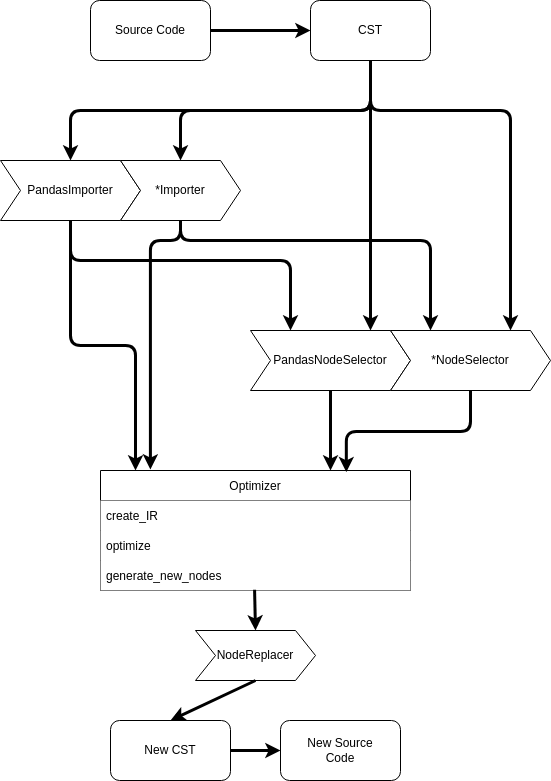

The diagram above was exported from draw.io. Its source (the exported page's mxGraphModel, read from the mxfile embedded in the PNG):
<mxGraphModel dx="1106" dy="726" grid="1" gridSize="10" guides="1" tooltips="1" connect="1" arrows="1" fold="1" page="1" pageScale="1" pageWidth="850" pageHeight="1100" background="#ffffff" math="0" shadow="0">
  <root>
    <mxCell id="0" />
    <mxCell id="1" parent="0" />
    <mxCell id="10" value="PandasImporter" style="shape=step;perimeter=stepPerimeter;whiteSpace=wrap;html=1;fixedSize=1;fillColor=default;" parent="1" vertex="1">
      <mxGeometry x="170" y="380" width="140" height="60" as="geometry" />
    </mxCell>
    <mxCell id="11" value="NodeReplacer" style="shape=step;perimeter=stepPerimeter;whiteSpace=wrap;html=1;fixedSize=1;" vertex="1" parent="1">
      <mxGeometry x="365" y="850" width="120" height="50" as="geometry" />
    </mxCell>
    <mxCell id="12" value="Optimizer" style="swimlane;fontStyle=0;childLayout=stackLayout;horizontal=1;startSize=30;horizontalStack=0;resizeParent=1;resizeParentMax=0;resizeLast=0;collapsible=1;marginBottom=0;" vertex="1" parent="1">
      <mxGeometry x="270" y="690" width="310" height="120" as="geometry">
        <mxRectangle x="990" y="470" width="80" height="30" as="alternateBounds" />
      </mxGeometry>
    </mxCell>
    <mxCell id="13" value="create_IR" style="text;strokeColor=none;fillColor=default;align=left;verticalAlign=middle;spacingLeft=4;spacingRight=4;overflow=hidden;points=[[0,0.5],[1,0.5]];portConstraint=eastwest;rotatable=0;" vertex="1" parent="12">
      <mxGeometry y="30" width="310" height="30" as="geometry" />
    </mxCell>
    <mxCell id="14" value="optimize" style="text;strokeColor=none;fillColor=default;align=left;verticalAlign=middle;spacingLeft=4;spacingRight=4;overflow=hidden;points=[[0,0.5],[1,0.5]];portConstraint=eastwest;rotatable=0;" vertex="1" parent="12">
      <mxGeometry y="60" width="310" height="30" as="geometry" />
    </mxCell>
    <mxCell id="15" value="generate_new_nodes" style="text;strokeColor=none;fillColor=default;align=left;verticalAlign=middle;spacingLeft=4;spacingRight=4;overflow=hidden;points=[[0,0.5],[1,0.5]];portConstraint=eastwest;rotatable=0;" vertex="1" parent="12">
      <mxGeometry y="90" width="310" height="30" as="geometry" />
    </mxCell>
    <mxCell id="16" value="PandasNodeSelector" style="shape=step;perimeter=stepPerimeter;whiteSpace=wrap;html=1;fixedSize=1;" vertex="1" parent="1">
      <mxGeometry x="420" y="550" width="160" height="60" as="geometry" />
    </mxCell>
    <mxCell id="20" value="*Importer" style="shape=step;perimeter=stepPerimeter;whiteSpace=wrap;html=1;fixedSize=1;gradientColor=#ffffff;" vertex="1" parent="1">
      <mxGeometry x="290" y="380" width="120" height="60" as="geometry" />
    </mxCell>
    <mxCell id="21" value="*NodeSelector" style="shape=step;perimeter=stepPerimeter;whiteSpace=wrap;html=1;fixedSize=1;gradientColor=#ffffff;" vertex="1" parent="1">
      <mxGeometry x="560" y="550" width="160" height="60" as="geometry" />
    </mxCell>
    <mxCell id="24" value="CST" style="rounded=1;whiteSpace=wrap;html=1;" vertex="1" parent="1">
      <mxGeometry x="480" y="220" width="120" height="60" as="geometry" />
    </mxCell>
    <mxCell id="34" value="New Source&lt;br&gt;Code" style="rounded=1;whiteSpace=wrap;html=1;" vertex="1" parent="1">
      <mxGeometry x="450" y="940" width="120" height="60" as="geometry" />
    </mxCell>
    <mxCell id="62" value="" style="edgeStyle=elbowEdgeStyle;elbow=vertical;endArrow=classic;html=1;entryX=0.793;entryY=0.014;entryDx=0;entryDy=0;exitX=0.5;exitY=1;exitDx=0;exitDy=0;entryPerimeter=0;strokeWidth=3;strokeColor=#000000;" edge="1" parent="1" source="21" target="12">
      <mxGeometry width="50" height="50" relative="1" as="geometry">
        <mxPoint x="540" y="650" as="sourcePoint" />
        <mxPoint x="590" y="600" as="targetPoint" />
      </mxGeometry>
    </mxCell>
    <mxCell id="63" value="" style="edgeStyle=elbowEdgeStyle;elbow=vertical;endArrow=classic;html=1;exitX=0.5;exitY=1;exitDx=0;exitDy=0;entryX=0.5;entryY=0;entryDx=0;entryDy=0;strokeWidth=3;strokeColor=#000000;" edge="1" parent="1" source="24" target="10">
      <mxGeometry width="50" height="50" relative="1" as="geometry">
        <mxPoint x="530" y="370" as="sourcePoint" />
        <mxPoint x="580" y="320" as="targetPoint" />
      </mxGeometry>
    </mxCell>
    <mxCell id="64" value="" style="edgeStyle=elbowEdgeStyle;elbow=vertical;endArrow=classic;html=1;exitX=0.5;exitY=1;exitDx=0;exitDy=0;entryX=0.5;entryY=0;entryDx=0;entryDy=0;strokeWidth=3;strokeColor=#000000;" edge="1" parent="1" source="24" target="20">
      <mxGeometry width="50" height="50" relative="1" as="geometry">
        <mxPoint x="540" y="620" as="sourcePoint" />
        <mxPoint x="590" y="570" as="targetPoint" />
      </mxGeometry>
    </mxCell>
    <mxCell id="65" value="" style="edgeStyle=elbowEdgeStyle;elbow=vertical;endArrow=classic;html=1;exitX=0.5;exitY=1;exitDx=0;exitDy=0;entryX=0.25;entryY=0;entryDx=0;entryDy=0;strokeWidth=3;strokeColor=#000000;" edge="1" parent="1" source="10" target="16">
      <mxGeometry width="50" height="50" relative="1" as="geometry">
        <mxPoint x="540" y="650" as="sourcePoint" />
        <mxPoint x="590" y="600" as="targetPoint" />
        <Array as="points">
          <mxPoint x="300" y="480" />
        </Array>
      </mxGeometry>
    </mxCell>
    <mxCell id="66" value="" style="edgeStyle=elbowEdgeStyle;elbow=vertical;endArrow=classic;html=1;exitX=0.5;exitY=1;exitDx=0;exitDy=0;entryX=0.25;entryY=0;entryDx=0;entryDy=0;strokeWidth=3;strokeColor=#000000;" edge="1" parent="1" source="20" target="21">
      <mxGeometry width="50" height="50" relative="1" as="geometry">
        <mxPoint x="540" y="650" as="sourcePoint" />
        <mxPoint x="590" y="600" as="targetPoint" />
        <Array as="points">
          <mxPoint x="420" y="460" />
        </Array>
      </mxGeometry>
    </mxCell>
    <mxCell id="68" value="" style="edgeStyle=elbowEdgeStyle;elbow=vertical;endArrow=classic;html=1;exitX=0.5;exitY=1;exitDx=0;exitDy=0;entryX=0.75;entryY=0;entryDx=0;entryDy=0;strokeWidth=3;strokeColor=#000000;" edge="1" parent="1" source="24" target="21">
      <mxGeometry width="50" height="50" relative="1" as="geometry">
        <mxPoint x="720" y="620" as="sourcePoint" />
        <mxPoint x="770" y="570" as="targetPoint" />
        <Array as="points">
          <mxPoint x="610" y="330" />
        </Array>
      </mxGeometry>
    </mxCell>
    <mxCell id="69" value="" style="edgeStyle=elbowEdgeStyle;elbow=vertical;endArrow=classic;html=1;exitX=0.5;exitY=1;exitDx=0;exitDy=0;entryX=0.75;entryY=0;entryDx=0;entryDy=0;strokeWidth=3;strokeColor=#000000;" edge="1" parent="1" source="24" target="16">
      <mxGeometry width="50" height="50" relative="1" as="geometry">
        <mxPoint x="720" y="620" as="sourcePoint" />
        <mxPoint x="770" y="570" as="targetPoint" />
        <Array as="points">
          <mxPoint x="490" y="350" />
        </Array>
      </mxGeometry>
    </mxCell>
    <mxCell id="71" value="" style="edgeStyle=elbowEdgeStyle;elbow=vertical;endArrow=classic;html=1;exitX=0.5;exitY=1;exitDx=0;exitDy=0;strokeWidth=3;strokeColor=#000000;" edge="1" parent="1" source="10">
      <mxGeometry width="50" height="50" relative="1" as="geometry">
        <mxPoint x="170" y="580" as="sourcePoint" />
        <mxPoint x="305" y="690" as="targetPoint" />
      </mxGeometry>
    </mxCell>
    <mxCell id="72" value="" style="edgeStyle=elbowEdgeStyle;elbow=vertical;endArrow=classic;html=1;exitX=0.5;exitY=1;exitDx=0;exitDy=0;entryX=0.161;entryY=-0.008;entryDx=0;entryDy=0;strokeColor=#000000;strokeWidth=3;entryPerimeter=0;" edge="1" parent="1" source="20" target="12">
      <mxGeometry width="50" height="50" relative="1" as="geometry">
        <mxPoint x="720" y="620" as="sourcePoint" />
        <mxPoint x="396" y="690" as="targetPoint" />
        <Array as="points">
          <mxPoint x="370" y="460" />
        </Array>
      </mxGeometry>
    </mxCell>
    <mxCell id="73" value="" style="endArrow=classic;html=1;exitX=0.497;exitY=0.972;exitDx=0;exitDy=0;exitPerimeter=0;entryX=0.5;entryY=0;entryDx=0;entryDy=0;strokeWidth=3;strokeColor=#000000;" edge="1" parent="1" source="15" target="11">
      <mxGeometry width="50" height="50" relative="1" as="geometry">
        <mxPoint x="720" y="750" as="sourcePoint" />
        <mxPoint x="770" y="700" as="targetPoint" />
      </mxGeometry>
    </mxCell>
    <mxCell id="74" value="Source Code" style="rounded=1;whiteSpace=wrap;html=1;fillColor=default;" vertex="1" parent="1">
      <mxGeometry x="260" y="220" width="120" height="60" as="geometry" />
    </mxCell>
    <mxCell id="75" value="" style="endArrow=classic;html=1;exitX=1;exitY=0.5;exitDx=0;exitDy=0;entryX=0;entryY=0.5;entryDx=0;entryDy=0;strokeWidth=3;strokeColor=#000000;" edge="1" parent="1" source="74" target="24">
      <mxGeometry width="50" height="50" relative="1" as="geometry">
        <mxPoint x="620" y="340" as="sourcePoint" />
        <mxPoint x="670" y="290" as="targetPoint" />
      </mxGeometry>
    </mxCell>
    <mxCell id="76" value="" style="endArrow=classic;html=1;exitX=0.5;exitY=1;exitDx=0;exitDy=0;entryX=0.5;entryY=0;entryDx=0;entryDy=0;strokeWidth=3;strokeColor=#000000;" edge="1" parent="1" source="11" target="78">
      <mxGeometry width="50" height="50" relative="1" as="geometry">
        <mxPoint x="620" y="720" as="sourcePoint" />
        <mxPoint x="430" y="940" as="targetPoint" />
      </mxGeometry>
    </mxCell>
    <mxCell id="77" value="" style="endArrow=classic;html=1;exitX=0.5;exitY=1;exitDx=0;exitDy=0;strokeWidth=3;strokeColor=#000000;" edge="1" parent="1" source="16">
      <mxGeometry width="50" height="50" relative="1" as="geometry">
        <mxPoint x="620" y="720" as="sourcePoint" />
        <mxPoint x="500" y="690" as="targetPoint" />
      </mxGeometry>
    </mxCell>
    <mxCell id="78" value="New CST&lt;br&gt;" style="rounded=1;whiteSpace=wrap;html=1;fillColor=default;" vertex="1" parent="1">
      <mxGeometry x="280" y="940" width="120" height="60" as="geometry" />
    </mxCell>
    <mxCell id="79" value="" style="endArrow=classic;html=1;exitX=1;exitY=0.5;exitDx=0;exitDy=0;entryX=0;entryY=0.5;entryDx=0;entryDy=0;strokeColor=#000000;strokeWidth=3;" edge="1" parent="1" source="78" target="34">
      <mxGeometry width="50" height="50" relative="1" as="geometry">
        <mxPoint x="570" y="890" as="sourcePoint" />
        <mxPoint x="620" y="840" as="targetPoint" />
      </mxGeometry>
    </mxCell>
  </root>
</mxGraphModel>